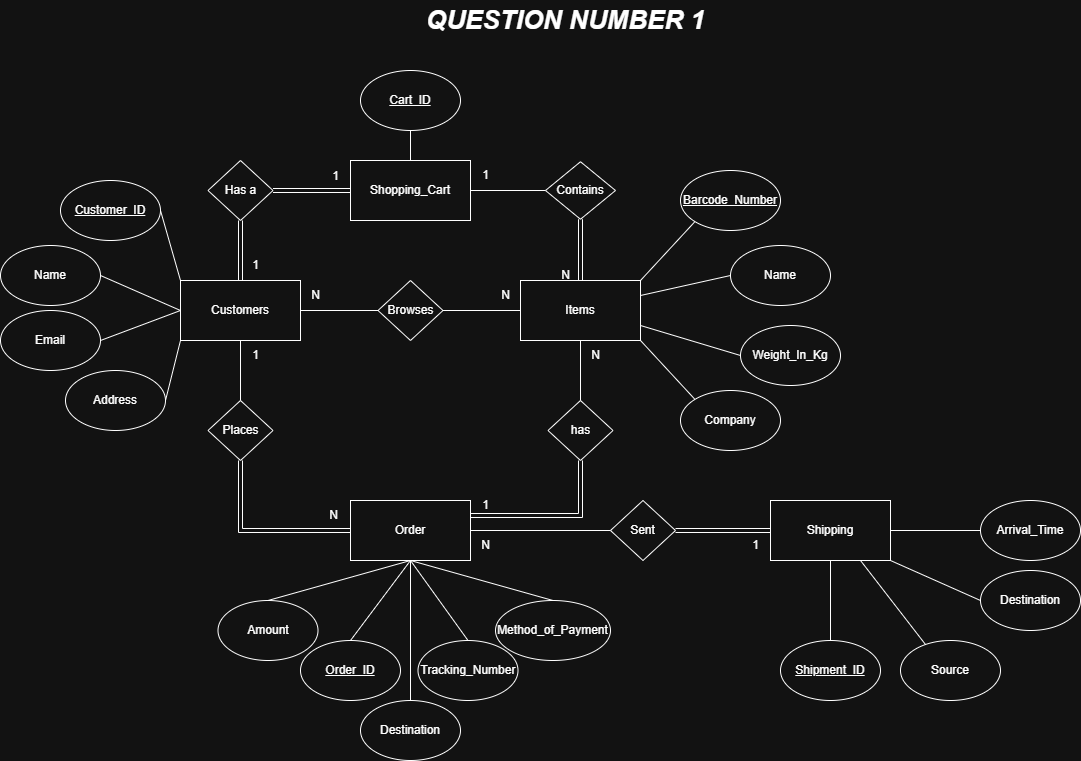

The diagram above was exported from draw.io. Its source (the exported page's mxGraphModel, read from the mxfile embedded in the PNG):
<mxGraphModel dx="1275" dy="-216" grid="1" gridSize="10" guides="1" tooltips="1" connect="1" arrows="0" fold="1" page="1" pageScale="1" pageWidth="1100" pageHeight="850" math="0" shadow="0">
  <root>
    <mxCell id="0" />
    <mxCell id="1" parent="0" />
    <mxCell id="UdE53oy3g3r1Op0gNGX0-221" value="&lt;font style=&quot;font-size: 26px;&quot;&gt;QUESTION NUMBER 1&lt;/font&gt;" style="text;html=1;align=center;verticalAlign=middle;resizable=0;points=[];autosize=1;strokeColor=none;fillColor=none;glass=0;fontStyle=3" parent="1" vertex="1">
      <mxGeometry x="415" y="900" width="300" height="40" as="geometry" />
    </mxCell>
    <mxCell id="UdE53oy3g3r1Op0gNGX0-222" value="Customers" style="rounded=0;whiteSpace=wrap;html=1;" parent="1" vertex="1">
      <mxGeometry x="180" y="1180" width="120" height="60" as="geometry" />
    </mxCell>
    <mxCell id="UdE53oy3g3r1Op0gNGX0-224" value="Name" style="ellipse;whiteSpace=wrap;html=1;strokeWidth=1;" parent="1" vertex="1">
      <mxGeometry y="1145" width="100" height="60" as="geometry" />
    </mxCell>
    <mxCell id="UdE53oy3g3r1Op0gNGX0-225" value="&lt;u&gt;Customer_ID&lt;/u&gt;" style="ellipse;whiteSpace=wrap;html=1;strokeWidth=1;" parent="1" vertex="1">
      <mxGeometry x="60" y="1080" width="100" height="60" as="geometry" />
    </mxCell>
    <mxCell id="UdE53oy3g3r1Op0gNGX0-226" value="Email" style="ellipse;whiteSpace=wrap;html=1;strokeWidth=1;" parent="1" vertex="1">
      <mxGeometry y="1210" width="100" height="60" as="geometry" />
    </mxCell>
    <mxCell id="UdE53oy3g3r1Op0gNGX0-227" value="Address" style="ellipse;whiteSpace=wrap;html=1;strokeWidth=1;" parent="1" vertex="1">
      <mxGeometry x="65" y="1270" width="100" height="60" as="geometry" />
    </mxCell>
    <mxCell id="UdE53oy3g3r1Op0gNGX0-228" value="" style="endArrow=none;html=1;rounded=0;exitX=0;exitY=0;exitDx=0;exitDy=0;entryX=1;entryY=0.5;entryDx=0;entryDy=0;" parent="1" source="UdE53oy3g3r1Op0gNGX0-222" target="UdE53oy3g3r1Op0gNGX0-225" edge="1">
      <mxGeometry width="50" height="50" relative="1" as="geometry">
        <mxPoint x="150" y="1200" as="sourcePoint" />
        <mxPoint x="230" y="1130" as="targetPoint" />
      </mxGeometry>
    </mxCell>
    <mxCell id="UdE53oy3g3r1Op0gNGX0-229" value="" style="endArrow=none;html=1;rounded=0;exitX=0;exitY=0.5;exitDx=0;exitDy=0;entryX=1;entryY=0.5;entryDx=0;entryDy=0;" parent="1" source="UdE53oy3g3r1Op0gNGX0-222" target="UdE53oy3g3r1Op0gNGX0-224" edge="1">
      <mxGeometry width="50" height="50" relative="1" as="geometry">
        <mxPoint x="90" y="1200" as="sourcePoint" />
        <mxPoint x="230" y="1130" as="targetPoint" />
      </mxGeometry>
    </mxCell>
    <mxCell id="UdE53oy3g3r1Op0gNGX0-230" value="" style="endArrow=none;html=1;rounded=0;exitX=0;exitY=0.5;exitDx=0;exitDy=0;entryX=1;entryY=0.5;entryDx=0;entryDy=0;" parent="1" source="UdE53oy3g3r1Op0gNGX0-222" target="UdE53oy3g3r1Op0gNGX0-226" edge="1">
      <mxGeometry width="50" height="50" relative="1" as="geometry">
        <mxPoint x="90" y="1230" as="sourcePoint" />
        <mxPoint x="25" y="1230" as="targetPoint" />
      </mxGeometry>
    </mxCell>
    <mxCell id="UdE53oy3g3r1Op0gNGX0-231" value="" style="endArrow=none;html=1;rounded=0;exitX=0;exitY=1;exitDx=0;exitDy=0;entryX=1;entryY=0.5;entryDx=0;entryDy=0;" parent="1" source="UdE53oy3g3r1Op0gNGX0-222" target="UdE53oy3g3r1Op0gNGX0-227" edge="1">
      <mxGeometry width="50" height="50" relative="1" as="geometry">
        <mxPoint x="90" y="1260" as="sourcePoint" />
        <mxPoint x="-10" y="1265" as="targetPoint" />
      </mxGeometry>
    </mxCell>
    <mxCell id="UdE53oy3g3r1Op0gNGX0-232" value="Items" style="rounded=0;whiteSpace=wrap;html=1;" parent="1" vertex="1">
      <mxGeometry x="520" y="1180" width="120" height="60" as="geometry" />
    </mxCell>
    <mxCell id="UdE53oy3g3r1Op0gNGX0-233" value="Name" style="ellipse;whiteSpace=wrap;html=1;strokeWidth=1;" parent="1" vertex="1">
      <mxGeometry x="730" y="1145" width="100" height="60" as="geometry" />
    </mxCell>
    <mxCell id="UdE53oy3g3r1Op0gNGX0-234" value="&lt;u&gt;Barcode_Number&lt;/u&gt;" style="ellipse;whiteSpace=wrap;html=1;strokeWidth=1;" parent="1" vertex="1">
      <mxGeometry x="680" y="1070" width="100" height="60" as="geometry" />
    </mxCell>
    <mxCell id="UdE53oy3g3r1Op0gNGX0-235" value="Weight_In_Kg" style="ellipse;whiteSpace=wrap;html=1;strokeWidth=1;" parent="1" vertex="1">
      <mxGeometry x="740" y="1225" width="100" height="60" as="geometry" />
    </mxCell>
    <mxCell id="UdE53oy3g3r1Op0gNGX0-236" value="Company" style="ellipse;whiteSpace=wrap;html=1;strokeWidth=1;" parent="1" vertex="1">
      <mxGeometry x="680" y="1290" width="100" height="60" as="geometry" />
    </mxCell>
    <mxCell id="UdE53oy3g3r1Op0gNGX0-237" value="" style="endArrow=none;html=1;rounded=0;entryX=0;entryY=1;entryDx=0;entryDy=0;exitX=1;exitY=0;exitDx=0;exitDy=0;" parent="1" source="UdE53oy3g3r1Op0gNGX0-232" target="UdE53oy3g3r1Op0gNGX0-234" edge="1">
      <mxGeometry width="50" height="50" relative="1" as="geometry">
        <mxPoint x="630" y="1320" as="sourcePoint" />
        <mxPoint x="680" y="1270" as="targetPoint" />
      </mxGeometry>
    </mxCell>
    <mxCell id="UdE53oy3g3r1Op0gNGX0-238" value="" style="endArrow=none;html=1;rounded=0;entryX=1;entryY=1;entryDx=0;entryDy=0;exitX=0;exitY=0;exitDx=0;exitDy=0;" parent="1" source="UdE53oy3g3r1Op0gNGX0-236" target="UdE53oy3g3r1Op0gNGX0-232" edge="1">
      <mxGeometry width="50" height="50" relative="1" as="geometry">
        <mxPoint x="630" y="1320" as="sourcePoint" />
        <mxPoint x="680" y="1270" as="targetPoint" />
      </mxGeometry>
    </mxCell>
    <mxCell id="UdE53oy3g3r1Op0gNGX0-239" value="" style="endArrow=none;html=1;rounded=0;entryX=0;entryY=0.5;entryDx=0;entryDy=0;exitX=1;exitY=0.25;exitDx=0;exitDy=0;" parent="1" source="UdE53oy3g3r1Op0gNGX0-232" target="UdE53oy3g3r1Op0gNGX0-233" edge="1">
      <mxGeometry width="50" height="50" relative="1" as="geometry">
        <mxPoint x="630" y="1320" as="sourcePoint" />
        <mxPoint x="680" y="1270" as="targetPoint" />
      </mxGeometry>
    </mxCell>
    <mxCell id="UdE53oy3g3r1Op0gNGX0-240" value="" style="endArrow=none;html=1;rounded=0;entryX=0;entryY=0.5;entryDx=0;entryDy=0;exitX=1;exitY=0.75;exitDx=0;exitDy=0;" parent="1" source="UdE53oy3g3r1Op0gNGX0-232" target="UdE53oy3g3r1Op0gNGX0-235" edge="1">
      <mxGeometry width="50" height="50" relative="1" as="geometry">
        <mxPoint x="630" y="1320" as="sourcePoint" />
        <mxPoint x="680" y="1270" as="targetPoint" />
      </mxGeometry>
    </mxCell>
    <mxCell id="UdE53oy3g3r1Op0gNGX0-241" value="Shopping_Cart" style="rounded=0;whiteSpace=wrap;html=1;" parent="1" vertex="1">
      <mxGeometry x="350" y="1060" width="120" height="60" as="geometry" />
    </mxCell>
    <mxCell id="UdE53oy3g3r1Op0gNGX0-242" value="Has a" style="rhombus;whiteSpace=wrap;html=1;" parent="1" vertex="1">
      <mxGeometry x="207.5" y="1060" width="65" height="60" as="geometry" />
    </mxCell>
    <mxCell id="UdE53oy3g3r1Op0gNGX0-245" value="Contains" style="rhombus;whiteSpace=wrap;html=1;" parent="1" vertex="1">
      <mxGeometry x="545" y="1061.25" width="70" height="57.5" as="geometry" />
    </mxCell>
    <mxCell id="UdE53oy3g3r1Op0gNGX0-246" value="" style="endArrow=none;html=1;rounded=0;entryX=1;entryY=0.5;entryDx=0;entryDy=0;exitX=0;exitY=0.5;exitDx=0;exitDy=0;" parent="1" source="UdE53oy3g3r1Op0gNGX0-245" target="UdE53oy3g3r1Op0gNGX0-241" edge="1">
      <mxGeometry width="50" height="50" relative="1" as="geometry">
        <mxPoint x="490" y="1210" as="sourcePoint" />
        <mxPoint x="540" y="1160" as="targetPoint" />
      </mxGeometry>
    </mxCell>
    <mxCell id="UdE53oy3g3r1Op0gNGX0-248" value="1" style="text;html=1;align=center;verticalAlign=middle;resizable=0;points=[];autosize=1;strokeColor=none;fillColor=none;" parent="1" vertex="1">
      <mxGeometry x="240" y="1150" width="30" height="30" as="geometry" />
    </mxCell>
    <mxCell id="UdE53oy3g3r1Op0gNGX0-249" value="1" style="text;html=1;align=center;verticalAlign=middle;resizable=0;points=[];autosize=1;strokeColor=none;fillColor=none;" parent="1" vertex="1">
      <mxGeometry x="320" y="1061.25" width="30" height="30" as="geometry" />
    </mxCell>
    <mxCell id="UdE53oy3g3r1Op0gNGX0-251" value="1" style="text;html=1;align=center;verticalAlign=middle;resizable=0;points=[];autosize=1;strokeColor=none;fillColor=none;" parent="1" vertex="1">
      <mxGeometry x="470" y="1060" width="30" height="30" as="geometry" />
    </mxCell>
    <mxCell id="UdE53oy3g3r1Op0gNGX0-252" value="N" style="text;html=1;align=center;verticalAlign=middle;resizable=0;points=[];autosize=1;strokeColor=none;fillColor=none;" parent="1" vertex="1">
      <mxGeometry x="550" y="1160" width="30" height="30" as="geometry" />
    </mxCell>
    <mxCell id="UdE53oy3g3r1Op0gNGX0-254" value="Browses" style="rhombus;whiteSpace=wrap;html=1;" parent="1" vertex="1">
      <mxGeometry x="377.5" y="1180" width="65" height="60" as="geometry" />
    </mxCell>
    <mxCell id="UdE53oy3g3r1Op0gNGX0-256" value="" style="endArrow=none;html=1;rounded=0;exitX=1;exitY=0.5;exitDx=0;exitDy=0;entryX=0;entryY=0.5;entryDx=0;entryDy=0;" parent="1" source="UdE53oy3g3r1Op0gNGX0-222" target="UdE53oy3g3r1Op0gNGX0-254" edge="1">
      <mxGeometry width="50" height="50" relative="1" as="geometry">
        <mxPoint x="390" y="1230" as="sourcePoint" />
        <mxPoint x="440" y="1180" as="targetPoint" />
      </mxGeometry>
    </mxCell>
    <mxCell id="UdE53oy3g3r1Op0gNGX0-257" value="" style="endArrow=none;html=1;rounded=0;exitX=1;exitY=0.5;exitDx=0;exitDy=0;entryX=0;entryY=0.5;entryDx=0;entryDy=0;" parent="1" source="UdE53oy3g3r1Op0gNGX0-254" target="UdE53oy3g3r1Op0gNGX0-232" edge="1">
      <mxGeometry width="50" height="50" relative="1" as="geometry">
        <mxPoint x="390" y="1230" as="sourcePoint" />
        <mxPoint x="440" y="1180" as="targetPoint" />
      </mxGeometry>
    </mxCell>
    <mxCell id="UdE53oy3g3r1Op0gNGX0-258" value="N" style="text;html=1;align=center;verticalAlign=middle;resizable=0;points=[];autosize=1;strokeColor=none;fillColor=none;" parent="1" vertex="1">
      <mxGeometry x="300" y="1180" width="30" height="30" as="geometry" />
    </mxCell>
    <mxCell id="UdE53oy3g3r1Op0gNGX0-259" value="N" style="text;html=1;align=center;verticalAlign=middle;resizable=0;points=[];autosize=1;strokeColor=none;fillColor=none;" parent="1" vertex="1">
      <mxGeometry x="490" y="1180" width="30" height="30" as="geometry" />
    </mxCell>
    <mxCell id="UdE53oy3g3r1Op0gNGX0-260" value="Order" style="rounded=0;whiteSpace=wrap;html=1;" parent="1" vertex="1">
      <mxGeometry x="350" y="1400" width="120" height="60" as="geometry" />
    </mxCell>
    <mxCell id="UdE53oy3g3r1Op0gNGX0-261" value="Tracking_Number" style="ellipse;whiteSpace=wrap;html=1;strokeWidth=1;" parent="1" vertex="1">
      <mxGeometry x="417.5" y="1540" width="100" height="60" as="geometry" />
    </mxCell>
    <mxCell id="UdE53oy3g3r1Op0gNGX0-262" value="&lt;u&gt;Order_ID&lt;/u&gt;" style="ellipse;whiteSpace=wrap;html=1;strokeWidth=1;" parent="1" vertex="1">
      <mxGeometry x="300" y="1540" width="100" height="60" as="geometry" />
    </mxCell>
    <mxCell id="UdE53oy3g3r1Op0gNGX0-263" value="Amount" style="ellipse;whiteSpace=wrap;html=1;strokeWidth=1;" parent="1" vertex="1">
      <mxGeometry x="217.5" y="1500" width="100" height="60" as="geometry" />
    </mxCell>
    <mxCell id="UdE53oy3g3r1Op0gNGX0-264" value="Method_of_Payment" style="ellipse;whiteSpace=wrap;html=1;strokeWidth=1;" parent="1" vertex="1">
      <mxGeometry x="495" y="1500" width="115" height="60" as="geometry" />
    </mxCell>
    <mxCell id="UdE53oy3g3r1Op0gNGX0-265" value="" style="endArrow=none;html=1;rounded=0;entryX=0.5;entryY=1;entryDx=0;entryDy=0;exitX=0.5;exitY=0;exitDx=0;exitDy=0;" parent="1" source="UdE53oy3g3r1Op0gNGX0-262" target="UdE53oy3g3r1Op0gNGX0-260" edge="1">
      <mxGeometry width="50" height="50" relative="1" as="geometry">
        <mxPoint x="200" y="1570" as="sourcePoint" />
        <mxPoint x="250" y="1520" as="targetPoint" />
      </mxGeometry>
    </mxCell>
    <mxCell id="UdE53oy3g3r1Op0gNGX0-266" value="" style="endArrow=none;html=1;rounded=0;exitX=0.5;exitY=0;exitDx=0;exitDy=0;entryX=0.5;entryY=1;entryDx=0;entryDy=0;" parent="1" source="UdE53oy3g3r1Op0gNGX0-261" target="UdE53oy3g3r1Op0gNGX0-260" edge="1">
      <mxGeometry width="50" height="50" relative="1" as="geometry">
        <mxPoint x="200" y="1570" as="sourcePoint" />
        <mxPoint x="220" y="1450" as="targetPoint" />
      </mxGeometry>
    </mxCell>
    <mxCell id="UdE53oy3g3r1Op0gNGX0-267" value="" style="endArrow=none;html=1;rounded=0;entryX=0.5;entryY=1;entryDx=0;entryDy=0;exitX=0.5;exitY=0;exitDx=0;exitDy=0;" parent="1" source="UdE53oy3g3r1Op0gNGX0-263" target="UdE53oy3g3r1Op0gNGX0-260" edge="1">
      <mxGeometry width="50" height="50" relative="1" as="geometry">
        <mxPoint x="200" y="1570" as="sourcePoint" />
        <mxPoint x="250" y="1520" as="targetPoint" />
      </mxGeometry>
    </mxCell>
    <mxCell id="UdE53oy3g3r1Op0gNGX0-268" value="" style="endArrow=none;html=1;rounded=0;entryX=0.5;entryY=1;entryDx=0;entryDy=0;exitX=0.5;exitY=0;exitDx=0;exitDy=0;" parent="1" source="UdE53oy3g3r1Op0gNGX0-264" target="UdE53oy3g3r1Op0gNGX0-260" edge="1">
      <mxGeometry width="50" height="50" relative="1" as="geometry">
        <mxPoint x="200" y="1570" as="sourcePoint" />
        <mxPoint x="250" y="1520" as="targetPoint" />
      </mxGeometry>
    </mxCell>
    <mxCell id="UdE53oy3g3r1Op0gNGX0-269" value="has" style="rhombus;whiteSpace=wrap;html=1;" parent="1" vertex="1">
      <mxGeometry x="547.5" y="1300" width="65" height="60" as="geometry" />
    </mxCell>
    <mxCell id="UdE53oy3g3r1Op0gNGX0-271" value="" style="endArrow=none;html=1;rounded=0;entryX=0.5;entryY=1;entryDx=0;entryDy=0;exitX=0.5;exitY=0;exitDx=0;exitDy=0;" parent="1" source="UdE53oy3g3r1Op0gNGX0-269" target="UdE53oy3g3r1Op0gNGX0-232" edge="1">
      <mxGeometry width="50" height="50" relative="1" as="geometry">
        <mxPoint x="390" y="1500" as="sourcePoint" />
        <mxPoint x="440" y="1450" as="targetPoint" />
      </mxGeometry>
    </mxCell>
    <mxCell id="UdE53oy3g3r1Op0gNGX0-272" value="1" style="text;html=1;align=center;verticalAlign=middle;resizable=0;points=[];autosize=1;strokeColor=none;fillColor=none;" parent="1" vertex="1">
      <mxGeometry x="470" y="1390" width="30" height="30" as="geometry" />
    </mxCell>
    <mxCell id="UdE53oy3g3r1Op0gNGX0-273" value="N" style="text;html=1;align=center;verticalAlign=middle;resizable=0;points=[];autosize=1;strokeColor=none;fillColor=none;" parent="1" vertex="1">
      <mxGeometry x="580" y="1240" width="30" height="30" as="geometry" />
    </mxCell>
    <mxCell id="UdE53oy3g3r1Op0gNGX0-274" value="Places" style="rhombus;whiteSpace=wrap;html=1;" parent="1" vertex="1">
      <mxGeometry x="207.5" y="1300" width="65" height="60" as="geometry" />
    </mxCell>
    <mxCell id="UdE53oy3g3r1Op0gNGX0-275" value="" style="endArrow=none;html=1;rounded=0;entryX=0.5;entryY=1;entryDx=0;entryDy=0;exitX=0.5;exitY=0;exitDx=0;exitDy=0;" parent="1" source="UdE53oy3g3r1Op0gNGX0-274" target="UdE53oy3g3r1Op0gNGX0-222" edge="1">
      <mxGeometry width="50" height="50" relative="1" as="geometry">
        <mxPoint x="390" y="1370" as="sourcePoint" />
        <mxPoint x="440" y="1320" as="targetPoint" />
      </mxGeometry>
    </mxCell>
    <mxCell id="UdE53oy3g3r1Op0gNGX0-277" value="1" style="text;html=1;align=center;verticalAlign=middle;resizable=0;points=[];autosize=1;strokeColor=none;fillColor=none;" parent="1" vertex="1">
      <mxGeometry x="240" y="1240" width="30" height="30" as="geometry" />
    </mxCell>
    <mxCell id="UdE53oy3g3r1Op0gNGX0-278" value="N" style="text;html=1;align=center;verticalAlign=middle;resizable=0;points=[];autosize=1;strokeColor=none;fillColor=none;" parent="1" vertex="1">
      <mxGeometry x="317.5" y="1400" width="30" height="30" as="geometry" />
    </mxCell>
    <mxCell id="UdE53oy3g3r1Op0gNGX0-279" value="Shipping" style="rounded=0;whiteSpace=wrap;html=1;" parent="1" vertex="1">
      <mxGeometry x="770" y="1400" width="120" height="60" as="geometry" />
    </mxCell>
    <mxCell id="UdE53oy3g3r1Op0gNGX0-280" value="Sent" style="rhombus;whiteSpace=wrap;html=1;" parent="1" vertex="1">
      <mxGeometry x="610" y="1400" width="65" height="60" as="geometry" />
    </mxCell>
    <mxCell id="UdE53oy3g3r1Op0gNGX0-281" value="" style="endArrow=none;html=1;rounded=0;exitX=1;exitY=0.5;exitDx=0;exitDy=0;entryX=0;entryY=0.5;entryDx=0;entryDy=0;" parent="1" source="UdE53oy3g3r1Op0gNGX0-260" target="UdE53oy3g3r1Op0gNGX0-280" edge="1">
      <mxGeometry width="50" height="50" relative="1" as="geometry">
        <mxPoint x="580" y="1430" as="sourcePoint" />
        <mxPoint x="630" y="1380" as="targetPoint" />
      </mxGeometry>
    </mxCell>
    <mxCell id="UdE53oy3g3r1Op0gNGX0-283" value="N" style="text;html=1;align=center;verticalAlign=middle;resizable=0;points=[];autosize=1;strokeColor=none;fillColor=none;" parent="1" vertex="1">
      <mxGeometry x="470" y="1430" width="30" height="30" as="geometry" />
    </mxCell>
    <mxCell id="UdE53oy3g3r1Op0gNGX0-284" value="1" style="text;html=1;align=center;verticalAlign=middle;resizable=0;points=[];autosize=1;strokeColor=none;fillColor=none;" parent="1" vertex="1">
      <mxGeometry x="740" y="1430" width="30" height="30" as="geometry" />
    </mxCell>
    <mxCell id="UdE53oy3g3r1Op0gNGX0-285" value="&lt;u&gt;Shipment_ID&lt;/u&gt;" style="ellipse;whiteSpace=wrap;html=1;strokeWidth=1;" parent="1" vertex="1">
      <mxGeometry x="780" y="1540" width="100" height="60" as="geometry" />
    </mxCell>
    <mxCell id="UdE53oy3g3r1Op0gNGX0-286" value="Source" style="ellipse;whiteSpace=wrap;html=1;strokeWidth=1;" parent="1" vertex="1">
      <mxGeometry x="900" y="1540" width="100" height="60" as="geometry" />
    </mxCell>
    <mxCell id="UdE53oy3g3r1Op0gNGX0-287" value="Destination" style="ellipse;whiteSpace=wrap;html=1;strokeWidth=1;" parent="1" vertex="1">
      <mxGeometry x="980" y="1470" width="100" height="60" as="geometry" />
    </mxCell>
    <mxCell id="UdE53oy3g3r1Op0gNGX0-288" value="Destination" style="ellipse;whiteSpace=wrap;html=1;" parent="1" vertex="1">
      <mxGeometry x="360" y="1600" width="100" height="60" as="geometry" />
    </mxCell>
    <mxCell id="UdE53oy3g3r1Op0gNGX0-289" value="" style="endArrow=none;html=1;rounded=0;exitX=0.5;exitY=0;exitDx=0;exitDy=0;entryX=0.5;entryY=1;entryDx=0;entryDy=0;" parent="1" source="UdE53oy3g3r1Op0gNGX0-288" target="UdE53oy3g3r1Op0gNGX0-260" edge="1">
      <mxGeometry width="50" height="50" relative="1" as="geometry">
        <mxPoint x="580" y="1490" as="sourcePoint" />
        <mxPoint x="630" y="1440" as="targetPoint" />
      </mxGeometry>
    </mxCell>
    <mxCell id="UdE53oy3g3r1Op0gNGX0-290" value="Arrival_Time" style="ellipse;whiteSpace=wrap;html=1;strokeWidth=1;" parent="1" vertex="1">
      <mxGeometry x="980" y="1400" width="100" height="60" as="geometry" />
    </mxCell>
    <mxCell id="UdE53oy3g3r1Op0gNGX0-291" value="" style="endArrow=none;html=1;rounded=0;exitX=0.5;exitY=0;exitDx=0;exitDy=0;entryX=0.5;entryY=1;entryDx=0;entryDy=0;" parent="1" source="UdE53oy3g3r1Op0gNGX0-285" target="UdE53oy3g3r1Op0gNGX0-279" edge="1">
      <mxGeometry width="50" height="50" relative="1" as="geometry">
        <mxPoint x="730" y="1490" as="sourcePoint" />
        <mxPoint x="780" y="1440" as="targetPoint" />
        <Array as="points" />
      </mxGeometry>
    </mxCell>
    <mxCell id="UdE53oy3g3r1Op0gNGX0-292" value="" style="endArrow=none;html=1;rounded=0;exitX=0;exitY=0.5;exitDx=0;exitDy=0;entryX=1;entryY=0.5;entryDx=0;entryDy=0;" parent="1" source="UdE53oy3g3r1Op0gNGX0-290" target="UdE53oy3g3r1Op0gNGX0-279" edge="1">
      <mxGeometry width="50" height="50" relative="1" as="geometry">
        <mxPoint x="820" y="1550" as="sourcePoint" />
        <mxPoint x="840" y="1470" as="targetPoint" />
        <Array as="points" />
      </mxGeometry>
    </mxCell>
    <mxCell id="UdE53oy3g3r1Op0gNGX0-293" value="" style="endArrow=none;html=1;rounded=0;exitX=0;exitY=0.5;exitDx=0;exitDy=0;entryX=1;entryY=1;entryDx=0;entryDy=0;" parent="1" source="UdE53oy3g3r1Op0gNGX0-287" target="UdE53oy3g3r1Op0gNGX0-279" edge="1">
      <mxGeometry width="50" height="50" relative="1" as="geometry">
        <mxPoint x="830" y="1560" as="sourcePoint" />
        <mxPoint x="850" y="1480" as="targetPoint" />
        <Array as="points" />
      </mxGeometry>
    </mxCell>
    <mxCell id="UdE53oy3g3r1Op0gNGX0-294" value="" style="endArrow=none;html=1;rounded=0;exitX=0.25;exitY=0.067;exitDx=0;exitDy=0;entryX=0.75;entryY=1;entryDx=0;entryDy=0;exitPerimeter=0;" parent="1" source="UdE53oy3g3r1Op0gNGX0-286" target="UdE53oy3g3r1Op0gNGX0-279" edge="1">
      <mxGeometry width="50" height="50" relative="1" as="geometry">
        <mxPoint x="840" y="1570" as="sourcePoint" />
        <mxPoint x="860" y="1490" as="targetPoint" />
        <Array as="points" />
      </mxGeometry>
    </mxCell>
    <mxCell id="UdE53oy3g3r1Op0gNGX0-295" value="" style="shape=link;html=1;rounded=0;exitX=1;exitY=0.5;exitDx=0;exitDy=0;entryX=0;entryY=0.5;entryDx=0;entryDy=0;" parent="1" source="UdE53oy3g3r1Op0gNGX0-242" target="UdE53oy3g3r1Op0gNGX0-241" edge="1">
      <mxGeometry width="100" relative="1" as="geometry">
        <mxPoint x="640" y="1340" as="sourcePoint" />
        <mxPoint x="740" y="1340" as="targetPoint" />
      </mxGeometry>
    </mxCell>
    <mxCell id="UdE53oy3g3r1Op0gNGX0-296" value="" style="shape=link;html=1;rounded=0;exitX=0.5;exitY=0;exitDx=0;exitDy=0;entryX=0.5;entryY=1;entryDx=0;entryDy=0;" parent="1" source="UdE53oy3g3r1Op0gNGX0-222" target="UdE53oy3g3r1Op0gNGX0-242" edge="1">
      <mxGeometry width="100" relative="1" as="geometry">
        <mxPoint x="340" y="1270" as="sourcePoint" />
        <mxPoint x="440" y="1270" as="targetPoint" />
      </mxGeometry>
    </mxCell>
    <mxCell id="UdE53oy3g3r1Op0gNGX0-297" value="" style="shape=link;html=1;rounded=0;exitX=0.5;exitY=1;exitDx=0;exitDy=0;entryX=0;entryY=0.5;entryDx=0;entryDy=0;" parent="1" source="UdE53oy3g3r1Op0gNGX0-274" target="UdE53oy3g3r1Op0gNGX0-260" edge="1">
      <mxGeometry width="100" relative="1" as="geometry">
        <mxPoint x="360" y="1340" as="sourcePoint" />
        <mxPoint x="460" y="1340" as="targetPoint" />
        <Array as="points">
          <mxPoint x="240" y="1430" />
        </Array>
      </mxGeometry>
    </mxCell>
    <mxCell id="UdE53oy3g3r1Op0gNGX0-298" value="" style="shape=link;html=1;rounded=0;entryX=0.5;entryY=1;entryDx=0;entryDy=0;exitX=0.5;exitY=0;exitDx=0;exitDy=0;" parent="1" source="UdE53oy3g3r1Op0gNGX0-232" target="UdE53oy3g3r1Op0gNGX0-245" edge="1">
      <mxGeometry width="100" relative="1" as="geometry">
        <mxPoint x="380" y="1210" as="sourcePoint" />
        <mxPoint x="480" y="1210" as="targetPoint" />
      </mxGeometry>
    </mxCell>
    <mxCell id="UdE53oy3g3r1Op0gNGX0-299" value="" style="shape=link;html=1;rounded=0;entryX=0.5;entryY=1;entryDx=0;entryDy=0;exitX=1;exitY=0.25;exitDx=0;exitDy=0;" parent="1" source="UdE53oy3g3r1Op0gNGX0-260" target="UdE53oy3g3r1Op0gNGX0-269" edge="1">
      <mxGeometry width="100" relative="1" as="geometry">
        <mxPoint x="380" y="1320" as="sourcePoint" />
        <mxPoint x="480" y="1320" as="targetPoint" />
        <Array as="points">
          <mxPoint x="580" y="1415" />
        </Array>
      </mxGeometry>
    </mxCell>
    <mxCell id="UdE53oy3g3r1Op0gNGX0-300" value="" style="shape=link;html=1;rounded=0;entryX=0;entryY=0.5;entryDx=0;entryDy=0;exitX=1;exitY=0.5;exitDx=0;exitDy=0;" parent="1" source="UdE53oy3g3r1Op0gNGX0-280" target="UdE53oy3g3r1Op0gNGX0-279" edge="1">
      <mxGeometry width="100" relative="1" as="geometry">
        <mxPoint x="380" y="1320" as="sourcePoint" />
        <mxPoint x="480" y="1320" as="targetPoint" />
      </mxGeometry>
    </mxCell>
    <mxCell id="UdE53oy3g3r1Op0gNGX0-301" value="&lt;u&gt;Cart_ID&lt;/u&gt;" style="ellipse;whiteSpace=wrap;html=1;strokeWidth=1;" parent="1" vertex="1">
      <mxGeometry x="360" y="970" width="100" height="60" as="geometry" />
    </mxCell>
    <mxCell id="UdE53oy3g3r1Op0gNGX0-302" value="" style="endArrow=none;html=1;rounded=0;entryX=0.5;entryY=1;entryDx=0;entryDy=0;exitX=0.5;exitY=0;exitDx=0;exitDy=0;" parent="1" source="UdE53oy3g3r1Op0gNGX0-241" target="UdE53oy3g3r1Op0gNGX0-301" edge="1">
      <mxGeometry width="50" height="50" relative="1" as="geometry">
        <mxPoint x="400" y="1180" as="sourcePoint" />
        <mxPoint x="450" y="1130" as="targetPoint" />
      </mxGeometry>
    </mxCell>
  </root>
</mxGraphModel>